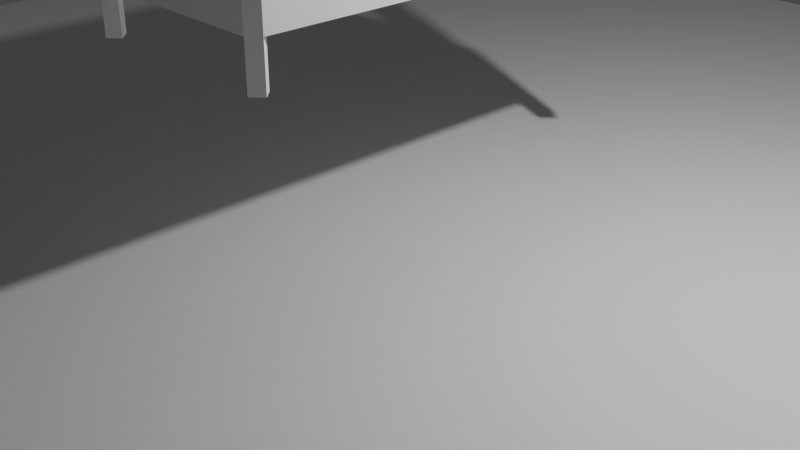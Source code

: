 # Source: room_a.blend  (saved by Blender 3.2.14; exported with 4.5.12 LTS)
import bpy
from mathutils import Matrix  # noqa: F401  (used for matrix-valued properties, if any)

bpy.ops.wm.read_factory_settings(use_empty=True)
scene = bpy.context.scene
scene.name = 'Scene'

# ---- collections
col_collection = bpy.data.collections.new('Collection'); scene.collection.children.link(col_collection)

# ---- materials (node trees are filled in below, after node groups)
mat_material = bpy.data.materials.new('Material')
mat_material.alpha_threshold = 0.0
mat_material.use_transparent_shadow = False
mat_material.line_color = (0.0, 0.0, 0.0, 1.0)

# ---- material node trees
mat_material.use_nodes = True; mat_material.node_tree.nodes.clear()
_N = mat_material.node_tree.nodes; _L = mat_material.node_tree.links
n0 = _N.new('ShaderNodeOutputMaterial'); n0.name = 'Material Output'; n0.location = (300, 300)
n1 = _N.new('ShaderNodeBsdfPrincipled'); n1.name = 'Principled BSDF'; n1.location = (10, 300)
n1.distribution = 'GGX'
n1.subsurface_method = 'RANDOM_WALK_SKIN'
n1.inputs[2].default_value = 0.4
n1.inputs[3].default_value = 1.45
n1.inputs[27].default_value = (0.0, 0.0, 0.0, 1.0)
n1.inputs[28].default_value = 1.0
_L.new(n1.outputs[0], n0.inputs[0])
n0.is_active_output = True

# ---- world
world_world = bpy.data.worlds.new('World'); scene.world = world_world
world_world.use_nodes = True; world_world.node_tree.nodes.clear()
_N = world_world.node_tree.nodes; _L = world_world.node_tree.links
n0 = _N.new('ShaderNodeOutputWorld'); n0.name = 'World Output'; n0.location = (300, 300)
n1 = _N.new('ShaderNodeBackground'); n1.name = 'Background'; n1.location = (10, 300)
n1.inputs[0].default_value = (0.05088, 0.05088, 0.05088, 1.0)
_L.new(n1.outputs[0], n0.inputs[0])
n0.is_active_output = True
world_world.color = (0.05088, 0.05088, 0.05088)
world_world.use_sun_shadow = False
world_world.sun_shadow_jitter_overblur = 0.0

# ---- cameras
cam_camera = bpy.data.cameras.new('Camera')
cam_camera.clip_end = 100.0
cam_camera.ortho_scale = 7.314

# ---- lights
light_light = bpy.data.lights.new('Light', 'POINT')
light_light.transmission_factor = 0.0
light_light.energy = 1000.0
light_light.shadow_soft_size = 0.1
light_light.shadow_maximum_resolution = 0.006
light_light.use_absolute_resolution = True

# ---- meshes
me_cube = bpy.data.meshes.new('Cube')
me_cube.from_pydata([(9.998, 9.998, 0.115), (9.998, 9.998, -0.115), (9.998, -9.998, 0.115), (9.998, -9.998, -0.115), (-9.998, 9.998, 0.115), (-9.998, 9.998, -0.115), (-9.998, -9.998, 0.115), (-9.998, -9.998, -0.115)], [], [(0, 4, 6, 2), (3, 2, 6, 7), (7, 6, 4, 5), (5, 1, 3, 7), (1, 0, 2, 3), (5, 4, 0, 1)])
_uv = me_cube.uv_layers.new(name='UVMap')
_uv.uv.foreach_set('vector', [0.625, 0.5, 0.875, 0.5, 0.875, 0.75, 0.625, 0.75, 0.375, 0.75, 0.625, 0.75, 0.625, 1.0, 0.375, 1.0, 0.375, 0.0, 0.625, 0.0, 0.625, 0.25, 0.375, 0.25, 0.125, 0.5, 0.375, 0.5, 0.375, 0.75, 0.125, 0.75, 0.375, 0.5, 0.625, 0.5, 0.625, 0.75, 0.375, 0.75, 0.375, 0.25, 0.625, 0.25, 0.625, 0.5, 0.375, 0.5])
me_cube.materials.append(mat_material)
me_cube.use_mirror_vertex_groups = False
me_cube.update()
me_cube_001 = bpy.data.meshes.new('Cube.001')
me_cube_001.from_pydata([(1.008, 2.268, -0.3966), (1.108, -2.368, -0.3966), (1.008, -2.468, -0.3966), (1.008, -2.368, 0.4966), (1.008, -2.468, 0.3966), (1.108, -2.368, 0.3966), (1.108, 2.368, -0.8527), (1.008, 2.468, -0.3966), (1.108, 2.368, -0.3966), (1.008, 2.368, 0.4966), (1.108, 2.368, 0.3966), (1.008, 2.468, 0.3966), (0.0, 2.368, -0.4966), (0.0, 2.468, -0.3966), (0.0, 2.368, 0.4966), (0.0, 2.468, 0.3966), (0.0, -2.368, -0.4966), (0.0, -2.468, -0.3966), (0.0, -2.368, 0.4966), (0.0, -2.468, 0.3966), (1.008, 2.268, -0.8527), (0.9077, -2.368, -0.3966), (1.008, -2.268, -0.3966), (0.9077, 2.368, -0.3966), (1.108, -2.368, -0.8527), (1.008, -2.468, -0.8527), (1.008, 2.468, -0.8527), (0.9077, 2.368, -0.8527), (0.9077, -2.368, -0.8527), (1.008, -2.268, -0.8527)], [(12, 16), (16, 17), (12, 13)], [(8, 10, 5, 1), (13, 15, 11, 7), (2, 21, 28, 25), (3, 4, 5), (29, 24, 25, 28), (9, 10, 11), (14, 9, 11, 15), (10, 8, 7, 11), (0, 23, 27, 20), (9, 3, 5, 10), (4, 2, 1, 5), (21, 22, 29, 28), (22, 1, 24, 29), (3, 18, 19, 4), (20, 27, 26, 6), (9, 14, 18, 3), (2, 4, 19, 17), (1, 2, 25, 24), (7, 8, 6, 26), (23, 7, 26, 27), (8, 0, 20, 6)])
_uv = me_cube_001.uv_layers.new(name='UVMap')
_uv.uv.foreach_set('vector', [0.4002, 0.5051, 0.5998, 0.5051, 0.5998, 0.7449, 0.4002, 0.7449, 0.4002, 0.375, 0.5998, 0.375, 0.5998, 0.4887, 0.4002, 0.4887, 0.0, 0.0, 0.0, 0.0, 0.0, 0.0, 0.0, 0.0, 0.625, 0.7613, 0.5998, 0.7613, 0.5998, 0.75, 0.0, 0.0, 0.0, 0.0, 0.0, 0.0, 0.0, 0.0, 0.625, 0.4887, 0.5998, 0.5, 0.5998, 0.4887, 0.625, 0.375, 0.625, 0.4887, 0.5998, 0.4887, 0.5998, 0.375, 0.5998, 0.5051, 0.4002, 0.5051, 0.4002, 0.4887, 0.5998, 0.4887, 0.0, 0.0, 0.0, 0.0, 0.0, 0.0, 0.0, 0.0, 0.6363, 0.5051, 0.6363, 0.7449, 0.5998, 0.7449, 0.5998, 0.5051, 0.5998, 0.7613, 0.4002, 0.7613, 0.4002, 0.7449, 0.5998, 0.7449, 0.0, 0.0, 0.0, 0.0, 0.0, 0.0, 0.0, 0.0, 0.0, 0.0, 0.0, 0.0, 0.0, 0.0, 0.0, 0.0, 0.625, 0.7613, 0.625, 0.875, 0.5998, 0.875, 0.5998, 0.7613, 0.3637, 0.5, 0.375, 0.5051, 0.3637, 0.5, 0.375, 0.5051, 0.6363, 0.5051, 0.75, 0.5051, 0.75, 0.7449, 0.6363, 0.7449, 0.4002, 0.7613, 0.5998, 0.7613, 0.5998, 0.875, 0.4002, 0.875, 0.4002, 0.7449, 0.4002, 0.7613, 0.4002, 0.7613, 0.4002, 0.7449, 0.4002, 0.4887, 0.4002, 0.5051, 0.4002, 0.5051, 0.4002, 0.4887, 0.0, 0.0, 0.0, 0.0, 0.0, 0.0, 0.0, 0.0, 0.0, 0.0, 0.0, 0.0, 0.0, 0.0, 0.0, 0.0])
me_cube_001.update()
me_circle_001 = bpy.data.meshes.new('Circle.001')
me_circle_001.from_pydata([(0.0, -0.1211, 0.5641), (0.3631, -0.1211, 0.4804), (0.7266, -0.1211, 0.2421), (0.9694, -0.1211, -0.1146), (1.055, -0.1211, -0.5354), (0.0, -0.1211, 0.3547), (0.2815, -0.1211, 0.287), (0.5757, -0.1211, 0.09402), (0.7723, -0.1211, -0.1948), (0.8413, -0.1211, -0.5354), (0.0, 0.05155, 0.5641), (0.3631, 0.05155, 0.4804), (0.7266, 0.05155, 0.2421), (0.9694, 0.05155, -0.1146), (1.055, 0.05155, -0.5354), (0.0, 0.05155, 0.3547), (0.2815, 0.05155, 0.287), (0.5757, 0.05155, 0.09402), (0.7723, 0.05155, -0.1948), (0.8413, 0.05155, -0.5354), (0.8413, -0.1211, -0.8969), (1.055, -0.1211, -0.8969), (0.8413, 0.05155, -0.8969), (1.055, 0.05155, -0.8969)], [], [(1, 0, 5, 6), (2, 1, 6, 7), (3, 2, 7, 8), (4, 3, 8, 9), (0, 1, 11, 10), (9, 8, 18, 19), (6, 5, 15, 16), (1, 2, 12, 11), (7, 6, 16, 17), (9, 19, 22, 20), (2, 3, 13, 12), (8, 7, 17, 18), (3, 4, 14, 13), (10, 11, 16, 15), (11, 12, 17, 16), (12, 13, 18, 17), (13, 14, 19, 18), (21, 20, 22, 23), (4, 9, 20, 21), (19, 14, 23, 22), (14, 4, 21, 23)])
_uv = me_circle_001.uv_layers.new(name='UVMap')
_uv.uv.foreach_set('vector', [0.0, 0.0, 0.0, 0.0, 0.0, 0.0, 0.0, 0.0, 0.0, 0.0, 0.0, 0.0, 0.0, 0.0, 0.0, 0.0, 0.0, 0.0, 0.0, 0.0, 0.0, 0.0, 0.0, 0.0, 0.0, 0.0, 0.0, 0.0, 0.0, 0.0, 0.0, 0.0, 0.0, 0.0, 0.0, 0.0, 0.0, 0.0, 0.0, 0.0, 0.0, 0.0, 0.0, 0.0, 0.0, 0.0, 0.0, 0.0, 0.0, 0.0, 0.0, 0.0, 0.0, 0.0, 0.0, 0.0, 0.0, 0.0, 0.0, 0.0, 0.0, 0.0, 0.0, 0.0, 0.0, 0.0, 0.0, 0.0, 0.0, 0.0, 0.0, 0.0, 0.0, 0.0, 0.0, 0.0, 0.0, 0.0, 0.0, 0.0, 0.0, 0.0, 0.0, 0.0, 0.0, 0.0, 0.0, 0.0, 0.0, 0.0, 0.0, 0.0, 0.0, 0.0, 0.0, 0.0, 0.0, 0.0, 0.0, 0.0, 0.0, 0.0, 0.0, 0.0, 0.0, 0.0, 0.0, 0.0, 0.0, 0.0, 0.0, 0.0, 0.0, 0.0, 0.0, 0.0, 0.0, 0.0, 0.0, 0.0, 0.0, 0.0, 0.0, 0.0, 0.0, 0.0, 0.0, 0.0, 0.0, 0.0, 0.0, 0.0, 0.0, 0.0, 0.0, 0.0, 0.0, 0.0, 0.0, 0.0, 0.0, 0.0, 0.0, 0.0, 0.0, 0.0, 0.0, 0.0, 0.0, 0.0, 0.0, 0.0, 0.0, 0.0, 0.0, 0.0, 0.0, 0.0, 0.0, 0.0, 0.0, 0.0, 0.0, 0.0, 0.0, 0.0, 0.0, 0.0])
me_circle_001.update()

# ---- objects
ob_floor = bpy.data.objects.new('floor', me_cube)
ob_light = bpy.data.objects.new('Light', light_light)
ob_camera = bpy.data.objects.new('Camera', cam_camera)
ob_bed = bpy.data.objects.new('bed', me_cube_001)
ob_bed_board = bpy.data.objects.new('bed-board', me_circle_001)

# ---- transforms, parenting, visibility, modifiers, constraints
ob_floor.location = (0.0, 0.0, 0.0)
ob_floor.lock_rotations_4d = False
ob_floor.empty_display_type = 'ARROWS'
ob_floor.lineart.crease_threshold = 0.0
ob_light.location = (4.076, 1.005, 5.904)
ob_light.rotation_euler = (0.6503, 0.05522, 1.866)
ob_light.lock_rotations_4d = False
ob_light.empty_display_type = 'ARROWS'
ob_light.color = (0.0, 0.0, 0.0, 0.0)
ob_light.lineart.crease_threshold = 0.0
ob_camera.location = (7.359, -6.926, 4.958)
ob_camera.rotation_euler = (1.109, 0.0, 0.8149)
ob_camera.lock_rotations_4d = False
ob_camera.empty_display_type = 'ARROWS'
ob_camera.color = (0.0, 0.0, 0.0, 0.0)
ob_camera.display_type = 'WIRE'
ob_camera.lineart.crease_threshold = 0.0
ob_bed.location = (0.0, 0.0, 3.029)
_m = ob_bed.modifiers.new('Mirror', 'MIRROR')
_m.use_clip = True
ob_bed_board.parent = ob_bed
ob_bed_board.matrix_parent_inverse = Matrix(((1.0, -0.0, 0.0, -0.0), (-0.0, 1.0, -0.0, 0.0), (0.0, -0.0, 1.0, -3.029), (-0.0, 0.0, -0.0, 1.0)))
ob_bed_board.location = (0.0, 2.336, 4.324)
_m = ob_bed_board.modifiers.new('Mirror', 'MIRROR')
_m.use_clip = True

# ---- collection membership
col_collection.objects.link(ob_floor)
col_collection.objects.link(ob_light)
col_collection.objects.link(ob_camera)
col_collection.objects.link(ob_bed)
col_collection.objects.link(ob_bed_board)

# ---- scene / render settings (as saved in the file)
scene.camera = ob_camera
scene.frame_start = 1; scene.frame_end = 250; scene.frame_set(1)
scene.render.engine = 'BLENDER_EEVEE_NEXT'
scene.cycles.sampling_pattern = 'TABULATED_SOBOL'
scene.cycles.use_light_tree = False
scene.view_settings.view_transform = 'Filmic'
bpy.context.view_layer.update()
